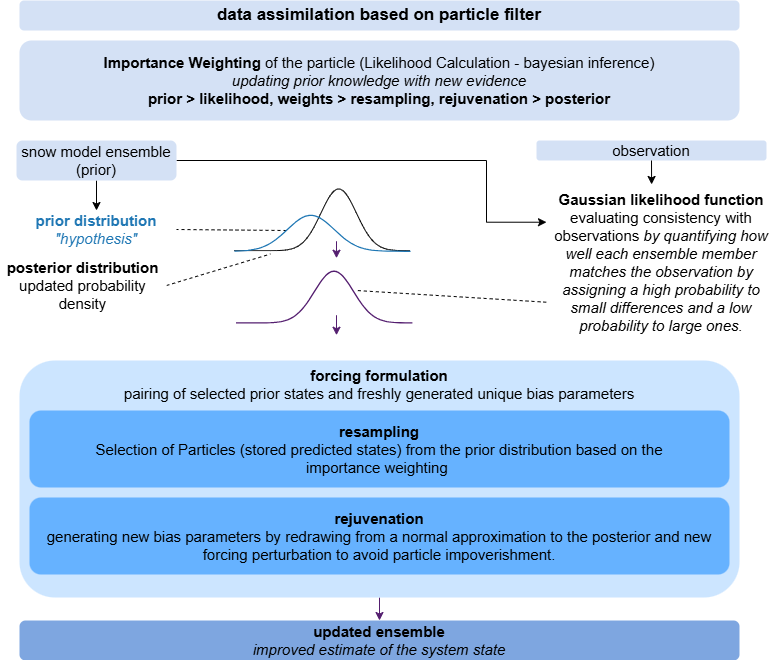

The diagram above was exported from draw.io. Its source (the exported page's mxGraphModel, read from the mxfile embedded in the PNG):
<mxGraphModel dx="4737" dy="2601" grid="1" gridSize="10" guides="0" tooltips="1" connect="1" arrows="0" fold="1" page="1" pageScale="1" pageWidth="900" pageHeight="700" background="#ffffff" math="0" shadow="0">
  <root>
    <mxCell id="0" />
    <mxCell id="1" parent="0" />
    <mxCell id="JuZHLqpVmhc1GYIH4-pE-161" value="&lt;font color=&quot;#000000&quot;&gt;&lt;b&gt;updated ensemble&lt;/b&gt;&lt;/font&gt;&lt;div&gt;&lt;font color=&quot;#000000&quot;&gt;&lt;i&gt;improved estimate of the system state&lt;/i&gt;&lt;/font&gt;&lt;/div&gt;" style="text;html=1;whiteSpace=wrap;align=center;verticalAlign=middle;rounded=1;fillColor=light-dark(#7EA6E0,#7EA6E0);fontSize=15;" parent="1" vertex="1">
      <mxGeometry x="-2620" y="-760" width="720" height="40" as="geometry" />
    </mxCell>
    <mxCell id="DcsOB9ZqUM5V841TYzin-1" value="&lt;font style=&quot;font-size: 17px;&quot; color=&quot;#000000&quot;&gt;&lt;b style=&quot;&quot;&gt;data assimilation based on particle filter&lt;/b&gt;&lt;/font&gt;" style="text;html=1;whiteSpace=wrap;align=center;verticalAlign=middle;rounded=1;fillColor=light-dark(#D4E1F5,#D4E1F5);fontSize=15;" parent="1" vertex="1">
      <mxGeometry x="-2620" y="-1380" width="720" height="30" as="geometry" />
    </mxCell>
    <mxCell id="DcsOB9ZqUM5V841TYzin-9" value="&lt;font color=&quot;#000000&quot;&gt;&lt;b&gt;Importance Weighting &lt;/b&gt;of the particle&lt;b&gt;&amp;nbsp;&lt;/b&gt;(Likelihood Calculation - bayesian inference)&lt;/font&gt;&lt;div&gt;&lt;font color=&quot;#000000&quot;&gt;&lt;i&gt;updating prior knowledge with new evidence&lt;/i&gt;&lt;/font&gt;&lt;/div&gt;&lt;div&gt;&lt;font color=&quot;#000000&quot;&gt;&lt;b&gt;prior &amp;gt; likelihood, weights &amp;gt; resampling, rejuvenation &amp;gt; posterior&lt;/b&gt;&lt;/font&gt;&lt;/div&gt;" style="text;html=1;whiteSpace=wrap;align=center;verticalAlign=middle;rounded=1;fillColor=light-dark(#D4E1F5,#D4E1F5);fontSize=15;" parent="1" vertex="1">
      <mxGeometry x="-2620" y="-1340" width="720" height="80" as="geometry" />
    </mxCell>
    <mxCell id="DcsOB9ZqUM5V841TYzin-21" value="" style="endArrow=classic;html=1;rounded=0;textShadow=1;strokeColor=light-dark(#541E6F,#541E6F);exitX=0.5;exitY=1;exitDx=0;exitDy=0;entryX=0.5;entryY=0;entryDx=0;entryDy=0;fontSize=15;" parent="1" source="DcsOB9ZqUM5V841TYzin-19" target="JuZHLqpVmhc1GYIH4-pE-161" edge="1">
      <mxGeometry width="50" height="50" relative="1" as="geometry">
        <mxPoint x="-2280" y="-877" as="sourcePoint" />
        <mxPoint x="-2280" y="-857" as="targetPoint" />
      </mxGeometry>
    </mxCell>
    <mxCell id="JuZHLqpVmhc1GYIH4-pE-130" value="" style="endArrow=none;html=1;rounded=0;strokeColor=light-dark(#000000, #5d2976);strokeWidth=1;dashed=1;movable=1;resizable=1;rotatable=1;deletable=1;editable=1;locked=0;connectable=1;entryX=0.204;entryY=1.033;entryDx=0;entryDy=0;exitX=1;exitY=0.5;exitDx=0;exitDy=0;fontSize=15;entryPerimeter=0;" parent="1" source="JuZHLqpVmhc1GYIH4-pE-131" edge="1" target="JuZHLqpVmhc1GYIH4-pE-123">
      <mxGeometry width="50" height="50" relative="1" as="geometry">
        <mxPoint x="-2250.67" y="-995.8199999999999" as="sourcePoint" />
        <mxPoint x="-2373.005" y="-1120.9996541470787" as="targetPoint" />
      </mxGeometry>
    </mxCell>
    <mxCell id="JuZHLqpVmhc1GYIH4-pE-131" value="&lt;font style=&quot;color: light-dark(rgb(0, 0, 0), rgb(84, 30, 111));&quot;&gt;&lt;b&gt;posterior distribution&lt;/b&gt;&lt;br&gt;&lt;font&gt;updated probability density&lt;/font&gt;&lt;/font&gt;" style="text;html=1;whiteSpace=wrap;strokeColor=none;fillColor=#FFFFFF;align=center;verticalAlign=middle;rounded=1;fontColor=light-dark(default, #1f77b4);movable=1;resizable=1;rotatable=1;deletable=1;editable=1;locked=0;connectable=1;fontSize=15;labelBorderColor=none;container=0;" parent="1" vertex="1">
      <mxGeometry x="-2639.9996695921527" y="-1119.9983004701076" width="167" height="50" as="geometry" />
    </mxCell>
    <mxCell id="JuZHLqpVmhc1GYIH4-pE-129" value="&lt;font color=&quot;#1f77b4&quot;&gt;&lt;span&gt;&lt;b&gt;prior distribution&lt;/b&gt;&lt;br&gt;&lt;i&gt;&lt;font&gt;&quot;hypothesis&quot;&lt;/font&gt;&lt;/i&gt;&lt;/span&gt;&lt;/font&gt;" style="text;html=1;whiteSpace=wrap;strokeColor=none;fillColor=#FFFFFF;align=center;verticalAlign=middle;rounded=1;fontColor=light-dark(default, #1f77b4);movable=1;resizable=1;rotatable=1;deletable=1;editable=1;locked=0;connectable=1;fontSize=15;container=0;" parent="1" vertex="1">
      <mxGeometry x="-2622.9996695921527" y="-1169.9983004701076" width="160" height="38" as="geometry" />
    </mxCell>
    <mxCell id="JuZHLqpVmhc1GYIH4-pE-125" value="" style="endArrow=none;html=1;rounded=0;strokeColor=light-dark(#000000,#1F77B4);strokeWidth=1;dashed=1;movable=1;resizable=1;rotatable=1;deletable=1;editable=1;locked=0;connectable=1;entryX=1;entryY=0.5;entryDx=0;entryDy=0;fontSize=15;" parent="1" target="JuZHLqpVmhc1GYIH4-pE-129" edge="1">
      <mxGeometry width="50" height="50" relative="1" as="geometry">
        <mxPoint x="-2353" y="-1150" as="sourcePoint" />
        <mxPoint x="-2472.9996695921527" y="-1196.9983004701076" as="targetPoint" />
      </mxGeometry>
    </mxCell>
    <mxCell id="PpgGuTFgWf6KKUYAZeDp-6" style="edgeStyle=none;rounded=0;orthogonalLoop=1;jettySize=auto;html=1;exitX=0.5;exitY=1;exitDx=0;exitDy=0;entryX=0.5;entryY=0;entryDx=0;entryDy=0;strokeColor=light-dark(#000000,#000000);fontSize=15;" parent="1" source="PpgGuTFgWf6KKUYAZeDp-4" target="JuZHLqpVmhc1GYIH4-pE-129" edge="1">
      <mxGeometry relative="1" as="geometry">
        <mxPoint x="-2523" y="-1227" as="targetPoint" />
      </mxGeometry>
    </mxCell>
    <mxCell id="YhGYgzsnnLLW5JLgH5dp-4" style="edgeStyle=orthogonalEdgeStyle;rounded=0;orthogonalLoop=1;jettySize=auto;html=1;exitX=1;exitY=0.5;exitDx=0;exitDy=0;entryX=0;entryY=0.25;entryDx=0;entryDy=0;" edge="1" parent="1" source="PpgGuTFgWf6KKUYAZeDp-4" target="JuZHLqpVmhc1GYIH4-pE-128">
      <mxGeometry relative="1" as="geometry">
        <Array as="points">
          <mxPoint x="-2153" y="-1220" />
          <mxPoint x="-2153" y="-1158" />
        </Array>
      </mxGeometry>
    </mxCell>
    <mxCell id="PpgGuTFgWf6KKUYAZeDp-4" value="&lt;font style=&quot;color: light-dark(rgb(0, 0, 0), rgb(0, 0, 0));&quot;&gt;&lt;font&gt;snow model ensemb&lt;/font&gt;&lt;font&gt;le (prior)&lt;/font&gt;&lt;/font&gt;" style="text;html=1;whiteSpace=wrap;align=center;verticalAlign=middle;rounded=1;fillColor=light-dark(#D4E1F5,#D4E1F5);fontSize=15;" parent="1" vertex="1">
      <mxGeometry x="-2623" y="-1240" width="160" height="40" as="geometry" />
    </mxCell>
    <mxCell id="PpgGuTFgWf6KKUYAZeDp-5" value="&lt;font color=&quot;#000000&quot;&gt;observation&lt;/font&gt;" style="text;html=1;whiteSpace=wrap;align=center;verticalAlign=middle;rounded=1;fillColor=light-dark(#D4E1F5,#D4E1F5);fontSize=15;" parent="1" vertex="1">
      <mxGeometry x="-2103" y="-1240" width="230" height="20" as="geometry" />
    </mxCell>
    <mxCell id="YhGYgzsnnLLW5JLgH5dp-1" value="" style="group" vertex="1" connectable="0" parent="1">
      <mxGeometry x="-2620" y="-1040" width="720" height="257" as="geometry" />
    </mxCell>
    <mxCell id="DcsOB9ZqUM5V841TYzin-19" value="&lt;font color=&quot;#000000&quot;&gt;&lt;b&gt;forcing formulation&lt;/b&gt;&lt;/font&gt;&lt;div&gt;&lt;font color=&quot;#000000&quot;&gt;pairing of selected prior states and freshly generated unique bias parameters&lt;/font&gt;&lt;/div&gt;" style="text;html=1;whiteSpace=wrap;align=center;verticalAlign=top;rounded=1;fillColor=light-dark(#CCE5FF,#CCE5FF);fontSize=15;" parent="YhGYgzsnnLLW5JLgH5dp-1" vertex="1">
      <mxGeometry y="20" width="720" height="237" as="geometry" />
    </mxCell>
    <mxCell id="DcsOB9ZqUM5V841TYzin-16" value="&lt;font color=&quot;#000000&quot;&gt;&lt;b&gt;resampling&lt;/b&gt;&lt;/font&gt;&lt;div&gt;&lt;font color=&quot;#000000&quot;&gt;Selection of Particles (stored predicted states) from the prior distribution based on the&lt;br&gt;importance weighting&amp;nbsp;&lt;/font&gt;&lt;/div&gt;" style="text;html=1;whiteSpace=wrap;align=center;verticalAlign=middle;rounded=1;fillColor=light-dark(#66B2FF,#66B2FF);fontSize=15;" parent="YhGYgzsnnLLW5JLgH5dp-1" vertex="1">
      <mxGeometry x="10" y="70" width="700" height="77" as="geometry" />
    </mxCell>
    <mxCell id="DcsOB9ZqUM5V841TYzin-18" value="&lt;font color=&quot;#000000&quot;&gt;&lt;b&gt;rejuvenation&lt;/b&gt;&lt;/font&gt;&lt;div&gt;&lt;font color=&quot;#000000&quot;&gt;generating new bias parameters by r&lt;/font&gt;&lt;span data-start-index=&quot;1838&quot; class=&quot;ng-star-inserted&quot; style=&quot;background-color: transparent;&quot;&gt;&lt;font style=&quot;color: light-dark(rgb(0, 0, 0), rgb(0, 0, 0));&quot;&gt;edrawing from a normal approximation to the posterior and new forcing perturbation to avoid particle impoverishment.&lt;/font&gt;&lt;/span&gt;&lt;/div&gt;" style="text;html=1;whiteSpace=wrap;align=center;verticalAlign=middle;rounded=1;fillColor=light-dark(#66B2FF,#66B2FF);fontSize=15;" parent="YhGYgzsnnLLW5JLgH5dp-1" vertex="1">
      <mxGeometry x="10" y="157" width="700" height="77" as="geometry" />
    </mxCell>
    <mxCell id="JuZHLqpVmhc1GYIH4-pE-123" value="" style="shape=image;verticalLabelPosition=bottom;labelBackgroundColor=default;verticalAlign=top;aspect=fixed;imageAspect=0;editableCssRules=.*;image=data:image/svg+xml,(base64 omitted: 4592 chars);rotation=90;clipPath=inset(41.56% 0% 8.67% 1.33%);movable=1;resizable=1;rotatable=1;deletable=1;editable=1;locked=0;connectable=1;container=0;direction=north;fontSize=15;" parent="1" vertex="1">
      <mxGeometry x="-2350.273902942695" y="-1250.002461543933" width="66.60567888487351" height="176.0540010325245" as="geometry" />
    </mxCell>
    <mxCell id="JuZHLqpVmhc1GYIH4-pE-124" value="" style="endArrow=none;html=1;rounded=0;strokeColor=light-dark(#000000,#000000);strokeWidth=1;dashed=1;movable=1;resizable=1;rotatable=1;deletable=1;editable=1;locked=0;connectable=1;exitX=0;exitY=0.75;exitDx=0;exitDy=0;fontSize=15;" parent="1" source="JuZHLqpVmhc1GYIH4-pE-128" edge="1">
      <mxGeometry width="50" height="50" relative="1" as="geometry">
        <mxPoint x="-2221.5575" y="-1167.65" as="sourcePoint" />
        <mxPoint x="-2283" y="-1090" as="targetPoint" />
      </mxGeometry>
    </mxCell>
    <mxCell id="JuZHLqpVmhc1GYIH4-pE-127" value="" style="endArrow=classic;html=1;rounded=0;textShadow=1;strokeColor=light-dark(#541E6F,#541E6F);fontSize=15;" parent="1" edge="1">
      <mxGeometry width="50" height="50" relative="1" as="geometry">
        <mxPoint x="-2303" y="-1139.28" as="sourcePoint" />
        <mxPoint x="-2303" y="-1122.28" as="targetPoint" />
      </mxGeometry>
    </mxCell>
    <mxCell id="DcsOB9ZqUM5V841TYzin-17" value="" style="endArrow=classic;html=1;rounded=0;textShadow=1;strokeColor=light-dark(#541E6F,#541E6F);fontSize=15;" parent="1" edge="1">
      <mxGeometry width="50" height="50" relative="1" as="geometry">
        <mxPoint x="-2303" y="-1065.28" as="sourcePoint" />
        <mxPoint x="-2303" y="-1045.28" as="targetPoint" />
      </mxGeometry>
    </mxCell>
    <mxCell id="JuZHLqpVmhc1GYIH4-pE-122" value="" style="shape=image;verticalLabelPosition=bottom;labelBackgroundColor=default;verticalAlign=top;aspect=fixed;imageAspect=0;editableCssRules=.*;image=data:image/svg+xml,(base64 omitted: 3800 chars);rotation=90;clipPath=inset(64.67% 7.33% 8.22% 17.33%);movable=1;resizable=1;rotatable=1;deletable=1;editable=1;locked=0;connectable=1;direction=north;container=0;fontSize=15;" parent="1" vertex="1">
      <mxGeometry x="-2340.27" y="-1239.002732416748" width="47.51915332989158" height="176.10242643262777" as="geometry" />
    </mxCell>
    <mxCell id="JuZHLqpVmhc1GYIH4-pE-126" value="" style="shape=image;verticalLabelPosition=bottom;labelBackgroundColor=default;verticalAlign=top;aspect=fixed;imageAspect=0;editableCssRules=.*;image=data:image/svg+xml,(base64 omitted: 4440 chars);direction=east;container=0;fontSize=15;movable=1;resizable=1;rotatable=1;deletable=1;editable=1;locked=0;connectable=1;" parent="1" vertex="1">
      <mxGeometry x="-2402.995957666494" y="-1179.276136666427" width="176.4068146618482" height="132.40196179659264" as="geometry" />
    </mxCell>
    <mxCell id="DcsOB9ZqUM5V841TYzin-23" value="" style="group;fontSize=15;" parent="1" vertex="1" connectable="0">
      <mxGeometry x="-2422.9996695921527" y="-1198.2783004701075" width="560" height="160" as="geometry" />
    </mxCell>
    <mxCell id="JuZHLqpVmhc1GYIH4-pE-128" value="&lt;font color=&quot;#000000&quot;&gt;&lt;span&gt;&lt;b&gt;Gaussian likelihood function&lt;/b&gt;&lt;/span&gt;&lt;/font&gt;&lt;div&gt;&lt;font color=&quot;#000000&quot;&gt;&lt;span&gt;evaluating consistency with observations&lt;i&gt; by&amp;nbsp;&lt;/i&gt;&lt;/span&gt;&lt;/font&gt;&lt;span style=&quot;background-color: transparent;&quot;&gt;&lt;font color=&quot;#000000&quot;&gt;&lt;i&gt;quantifying how well each ensemble member matches the observation by assigning a high probability to small differences and a low probability to large ones.&lt;/i&gt;&lt;/font&gt;&lt;/span&gt;&lt;/div&gt;" style="text;html=1;whiteSpace=wrap;strokeColor=none;fillColor=#FFFFFF;align=center;verticalAlign=middle;rounded=1;fontColor=light-dark(default, #1f77b4);movable=1;resizable=1;rotatable=1;deletable=1;editable=1;locked=0;connectable=1;fontSize=15;container=0;" parent="DcsOB9ZqUM5V841TYzin-23" vertex="1">
      <mxGeometry x="330" width="230" height="160" as="geometry" />
    </mxCell>
    <mxCell id="YhGYgzsnnLLW5JLgH5dp-5" style="edgeStyle=orthogonalEdgeStyle;rounded=0;orthogonalLoop=1;jettySize=auto;html=1;exitX=0.5;exitY=1;exitDx=0;exitDy=0;entryX=0.457;entryY=0.014;entryDx=0;entryDy=0;entryPerimeter=0;" edge="1" parent="1" source="PpgGuTFgWf6KKUYAZeDp-5" target="JuZHLqpVmhc1GYIH4-pE-128">
      <mxGeometry relative="1" as="geometry" />
    </mxCell>
  </root>
</mxGraphModel>